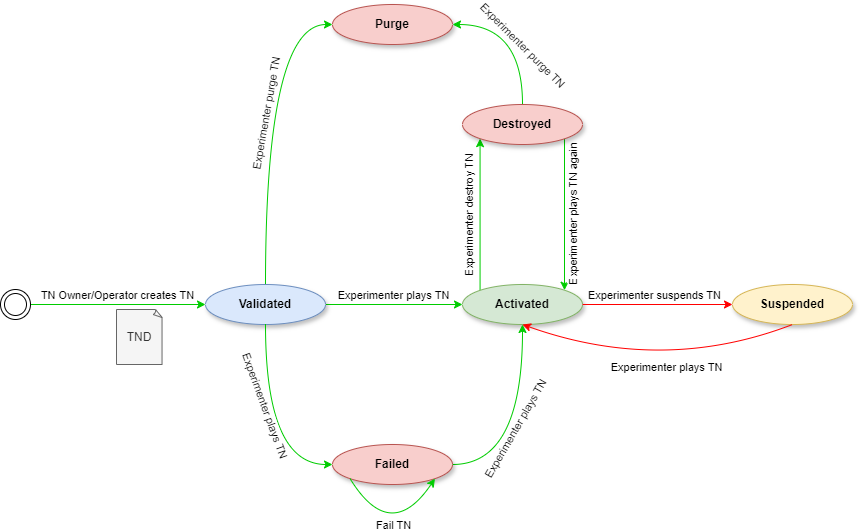

The diagram above was exported from draw.io. Its source (the exported page's mxGraphModel, read from the mxfile embedded in the PNG):
<mxGraphModel dx="1687" dy="878" grid="1" gridSize="10" guides="1" tooltips="1" connect="1" arrows="1" fold="1" page="1" pageScale="1" pageWidth="827" pageHeight="1169" math="0" shadow="0">
  <root>
    <mxCell id="0" />
    <mxCell id="1" parent="0" />
    <mxCell id="WIWipPIyYG1X73hAsyag-2" style="edgeStyle=orthogonalEdgeStyle;rounded=0;orthogonalLoop=1;jettySize=auto;html=1;entryX=0;entryY=1;entryDx=0;entryDy=0;exitX=0;exitY=0;exitDx=0;exitDy=0;strokeColor=#00CC00;" parent="1" source="fa4FeSXZY2sneAve9pFX-2" target="WIWipPIyYG1X73hAsyag-1" edge="1">
      <mxGeometry relative="1" as="geometry" />
    </mxCell>
    <mxCell id="WIWipPIyYG1X73hAsyag-3" value="Experimenter destroy TN" style="edgeLabel;html=1;align=center;verticalAlign=middle;resizable=0;points=[];rotation=-90;" parent="WIWipPIyYG1X73hAsyag-2" connectable="0" vertex="1">
      <mxGeometry x="0.0167" relative="1" as="geometry">
        <mxPoint x="-12" y="3" as="offset" />
      </mxGeometry>
    </mxCell>
    <mxCell id="fa4FeSXZY2sneAve9pFX-2" value="&lt;b&gt;Activated&lt;/b&gt;" style="ellipse;whiteSpace=wrap;html=1;shadow=1;fillColor=#d5e8d4;strokeColor=#82b366;" parent="1" vertex="1">
      <mxGeometry x="662" y="400" width="120" height="40" as="geometry" />
    </mxCell>
    <mxCell id="yZz3-7xbKPzXbkBPOg7f-8" value="Experimenter plays TN" style="edgeStyle=orthogonalEdgeStyle;rounded=0;orthogonalLoop=1;jettySize=auto;html=1;verticalAlign=bottom;fillColor=#d5e8d4;strokeColor=#00CC00;" parent="1" source="yY9qmUEX3DpBMNIjSJe1-1" target="fa4FeSXZY2sneAve9pFX-2" edge="1">
      <mxGeometry relative="1" as="geometry" />
    </mxCell>
    <mxCell id="yY9qmUEX3DpBMNIjSJe1-1" value="&lt;b&gt;Validated&lt;/b&gt;" style="ellipse;whiteSpace=wrap;html=1;shadow=1;fillColor=#dae8fc;strokeColor=#6c8ebf;" parent="1" vertex="1">
      <mxGeometry x="405" y="400" width="120" height="40" as="geometry" />
    </mxCell>
    <mxCell id="yZz3-7xbKPzXbkBPOg7f-4" value="TN Owner/Operator creates TN" style="edgeStyle=orthogonalEdgeStyle;rounded=0;orthogonalLoop=1;jettySize=auto;html=1;entryX=0;entryY=0.5;entryDx=0;entryDy=0;verticalAlign=bottom;strokeColor=#00CC00;" parent="1" source="A_WOb0aHzAX7PD_KRezC-3" target="yY9qmUEX3DpBMNIjSJe1-1" edge="1">
      <mxGeometry relative="1" as="geometry">
        <mxPoint as="offset" />
        <mxPoint x="285" y="420" as="sourcePoint" />
      </mxGeometry>
    </mxCell>
    <mxCell id="yZz3-7xbKPzXbkBPOg7f-7" value="TND" style="whiteSpace=wrap;html=1;shape=mxgraph.basic.document;fillColor=#f5f5f5;fontColor=#333333;strokeColor=#666666;" parent="1" vertex="1">
      <mxGeometry x="316" y="425" width="46" height="55" as="geometry" />
    </mxCell>
    <mxCell id="5D5FwA2SSQigyPHS4fZP-1" value="&lt;b&gt;Suspended&lt;/b&gt;" style="ellipse;whiteSpace=wrap;html=1;shadow=1;fillColor=#fff2cc;strokeColor=#d6b656;" parent="1" vertex="1">
      <mxGeometry x="932" y="400" width="120" height="40" as="geometry" />
    </mxCell>
    <mxCell id="5D5FwA2SSQigyPHS4fZP-4" value="" style="endArrow=classic;html=1;rounded=0;exitX=1;exitY=0.5;exitDx=0;exitDy=0;strokeColor=#FF0000;" parent="1" source="fa4FeSXZY2sneAve9pFX-2" target="5D5FwA2SSQigyPHS4fZP-1" edge="1">
      <mxGeometry width="50" height="50" relative="1" as="geometry">
        <mxPoint x="812" y="460" as="sourcePoint" />
        <mxPoint x="862" y="410" as="targetPoint" />
      </mxGeometry>
    </mxCell>
    <mxCell id="5D5FwA2SSQigyPHS4fZP-5" value="Experimenter suspends TN" style="edgeLabel;html=1;align=center;verticalAlign=middle;resizable=0;points=[];" parent="5D5FwA2SSQigyPHS4fZP-4" connectable="0" vertex="1">
      <mxGeometry x="-0.4745" y="-1" relative="1" as="geometry">
        <mxPoint x="31" y="-11" as="offset" />
      </mxGeometry>
    </mxCell>
    <mxCell id="5D5FwA2SSQigyPHS4fZP-7" value="" style="curved=1;endArrow=classic;html=1;rounded=0;exitX=0.5;exitY=1;exitDx=0;exitDy=0;entryX=0.5;entryY=1;entryDx=0;entryDy=0;strokeColor=#FF0000;" parent="1" source="5D5FwA2SSQigyPHS4fZP-1" target="fa4FeSXZY2sneAve9pFX-2" edge="1">
      <mxGeometry width="50" height="50" relative="1" as="geometry">
        <mxPoint x="862" y="540" as="sourcePoint" />
        <mxPoint x="912" y="490" as="targetPoint" />
        <Array as="points">
          <mxPoint x="862" y="490" />
        </Array>
      </mxGeometry>
    </mxCell>
    <mxCell id="5D5FwA2SSQigyPHS4fZP-8" value="Experimenter plays TN" style="edgeLabel;html=1;align=center;verticalAlign=middle;resizable=0;points=[];" parent="5D5FwA2SSQigyPHS4fZP-7" connectable="0" vertex="1">
      <mxGeometry x="-0.1065" y="-20" relative="1" as="geometry">
        <mxPoint y="15" as="offset" />
      </mxGeometry>
    </mxCell>
    <mxCell id="A_WOb0aHzAX7PD_KRezC-3" value="" style="ellipse;shape=doubleEllipse;html=1;dashed=0;whiteSpace=wrap;aspect=fixed;" parent="1" vertex="1">
      <mxGeometry x="200" y="405" width="30" height="30" as="geometry" />
    </mxCell>
    <mxCell id="d1dHMeWgjPYRJwi6GH1A-4" style="edgeStyle=orthogonalEdgeStyle;rounded=0;orthogonalLoop=1;jettySize=auto;html=1;entryX=0.5;entryY=1;entryDx=0;entryDy=0;exitX=1;exitY=0.5;exitDx=0;exitDy=0;curved=1;strokeColor=#00CC00;" parent="1" source="d1dHMeWgjPYRJwi6GH1A-1" target="fa4FeSXZY2sneAve9pFX-2" edge="1">
      <mxGeometry relative="1" as="geometry" />
    </mxCell>
    <mxCell id="d1dHMeWgjPYRJwi6GH1A-6" value="Experimenter plays TN" style="edgeLabel;html=1;align=center;verticalAlign=middle;resizable=0;points=[];rotation=-60;" parent="d1dHMeWgjPYRJwi6GH1A-4" connectable="0" vertex="1">
      <mxGeometry x="0.22" relative="1" as="geometry">
        <mxPoint x="-8" y="23" as="offset" />
      </mxGeometry>
    </mxCell>
    <mxCell id="d1dHMeWgjPYRJwi6GH1A-1" value="&lt;b&gt;Failed&lt;/b&gt;" style="ellipse;whiteSpace=wrap;html=1;shadow=1;fillColor=#f8cecc;strokeColor=#b85450;" parent="1" vertex="1">
      <mxGeometry x="532" y="560" width="120" height="40" as="geometry" />
    </mxCell>
    <mxCell id="d1dHMeWgjPYRJwi6GH1A-3" value="" style="endArrow=classic;html=1;rounded=0;exitX=0.5;exitY=1;exitDx=0;exitDy=0;entryX=0;entryY=0.5;entryDx=0;entryDy=0;edgeStyle=orthogonalEdgeStyle;curved=1;strokeColor=#00CC00;" parent="1" source="yY9qmUEX3DpBMNIjSJe1-1" target="d1dHMeWgjPYRJwi6GH1A-1" edge="1">
      <mxGeometry width="50" height="50" relative="1" as="geometry">
        <mxPoint x="432" y="570" as="sourcePoint" />
        <mxPoint x="482" y="520" as="targetPoint" />
      </mxGeometry>
    </mxCell>
    <mxCell id="d1dHMeWgjPYRJwi6GH1A-5" value="Experimenter plays TN" style="edgeLabel;html=1;align=center;verticalAlign=middle;resizable=0;points=[];rotation=70;" parent="d1dHMeWgjPYRJwi6GH1A-3" connectable="0" vertex="1">
      <mxGeometry x="-0.4747" y="-2" relative="1" as="geometry">
        <mxPoint x="2" y="26" as="offset" />
      </mxGeometry>
    </mxCell>
    <mxCell id="9NeffdRxZNM7xzOlIs-S-1" style="edgeStyle=orthogonalEdgeStyle;rounded=0;orthogonalLoop=1;jettySize=auto;html=1;entryX=1;entryY=0;entryDx=0;entryDy=0;exitX=1;exitY=1;exitDx=0;exitDy=0;strokeColor=#00CC00;" parent="1" source="WIWipPIyYG1X73hAsyag-1" target="fa4FeSXZY2sneAve9pFX-2" edge="1">
      <mxGeometry relative="1" as="geometry" />
    </mxCell>
    <mxCell id="9NeffdRxZNM7xzOlIs-S-2" value="Experimenter plays TN again" style="edgeLabel;html=1;align=center;verticalAlign=middle;resizable=0;points=[];rotation=-90;" parent="9NeffdRxZNM7xzOlIs-S-1" connectable="0" vertex="1">
      <mxGeometry x="-0.1129" y="-2" relative="1" as="geometry">
        <mxPoint x="10" y="9" as="offset" />
      </mxGeometry>
    </mxCell>
    <mxCell id="WIWipPIyYG1X73hAsyag-1" value="&lt;b&gt;Destroyed&lt;/b&gt;" style="ellipse;whiteSpace=wrap;html=1;shadow=1;fillColor=#f8cecc;strokeColor=#b85450;" parent="1" vertex="1">
      <mxGeometry x="662" y="220" width="120" height="40" as="geometry" />
    </mxCell>
    <mxCell id="huq2IHNdYrzzzlSz62JI-1" value="" style="endArrow=classic;html=1;rounded=0;exitX=0;exitY=1;exitDx=0;exitDy=0;entryX=1;entryY=1;entryDx=0;entryDy=0;edgeStyle=orthogonalEdgeStyle;curved=1;strokeColor=#00CC00;" parent="1" source="d1dHMeWgjPYRJwi6GH1A-1" target="d1dHMeWgjPYRJwi6GH1A-1" edge="1">
      <mxGeometry width="50" height="50" relative="1" as="geometry">
        <mxPoint x="700" y="560" as="sourcePoint" />
        <mxPoint x="750" y="510" as="targetPoint" />
        <Array as="points">
          <mxPoint x="590" y="660" />
        </Array>
      </mxGeometry>
    </mxCell>
    <mxCell id="huq2IHNdYrzzzlSz62JI-3" value="Fail TN" style="edgeLabel;html=1;align=center;verticalAlign=middle;resizable=0;points=[];" parent="huq2IHNdYrzzzlSz62JI-1" connectable="0" vertex="1">
      <mxGeometry x="0.339" y="16" relative="1" as="geometry">
        <mxPoint y="12" as="offset" />
      </mxGeometry>
    </mxCell>
    <mxCell id="rToHqUW8g55TQVBWZGEc-1" value="&lt;b&gt;Purge&lt;/b&gt;" style="ellipse;whiteSpace=wrap;html=1;shadow=1;fillColor=#f8cecc;strokeColor=#b85450;" parent="1" vertex="1">
      <mxGeometry x="532" y="120" width="120" height="40" as="geometry" />
    </mxCell>
    <mxCell id="kg9zK9eM-YE-fNll5cL--1" style="edgeStyle=orthogonalEdgeStyle;rounded=0;orthogonalLoop=1;jettySize=auto;html=1;entryX=0;entryY=0.5;entryDx=0;entryDy=0;exitX=0.5;exitY=0;exitDx=0;exitDy=0;strokeColor=#00CC00;curved=1;" edge="1" parent="1" source="yY9qmUEX3DpBMNIjSJe1-1" target="rToHqUW8g55TQVBWZGEc-1">
      <mxGeometry relative="1" as="geometry">
        <mxPoint x="550" y="382" as="sourcePoint" />
        <mxPoint x="550" y="230" as="targetPoint" />
      </mxGeometry>
    </mxCell>
    <mxCell id="kg9zK9eM-YE-fNll5cL--2" value="Experimenter purge TN" style="edgeLabel;html=1;align=center;verticalAlign=middle;resizable=0;points=[];rotation=-80;" connectable="0" vertex="1" parent="kg9zK9eM-YE-fNll5cL--1">
      <mxGeometry x="0.0167" relative="1" as="geometry">
        <mxPoint y="-4" as="offset" />
      </mxGeometry>
    </mxCell>
    <mxCell id="kg9zK9eM-YE-fNll5cL--4" value="" style="endArrow=classic;html=1;rounded=0;exitX=0.5;exitY=0;exitDx=0;exitDy=0;entryX=1;entryY=0.5;entryDx=0;entryDy=0;edgeStyle=orthogonalEdgeStyle;curved=1;fillColor=#d5e8d4;strokeColor=#00CC00;" edge="1" parent="1" source="WIWipPIyYG1X73hAsyag-1" target="rToHqUW8g55TQVBWZGEc-1">
      <mxGeometry width="50" height="50" relative="1" as="geometry">
        <mxPoint x="750" y="160" as="sourcePoint" />
        <mxPoint x="800" y="110" as="targetPoint" />
      </mxGeometry>
    </mxCell>
    <mxCell id="kg9zK9eM-YE-fNll5cL--5" value="Experimenter purge TN" style="edgeLabel;html=1;align=center;verticalAlign=middle;resizable=0;points=[];rotation=45;" vertex="1" connectable="0" parent="kg9zK9eM-YE-fNll5cL--4">
      <mxGeometry x="-0.2271" y="11" relative="1" as="geometry">
        <mxPoint x="11" y="-2" as="offset" />
      </mxGeometry>
    </mxCell>
  </root>
</mxGraphModel>